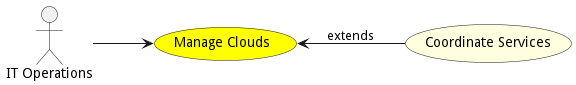

The diagram above was rendered by PlantUML. Its source (embedded in the PNG):
@startuml


left to right direction

usecase "Manage Clouds" as ManageClouds #yellow

Actor "IT Operations" as ITOperations

ITOperations --> ManageClouds





usecase "Coordinate Services" as CoordinateServices #lightyellow

ManageClouds <-- CoordinateServices : extends







@enduml